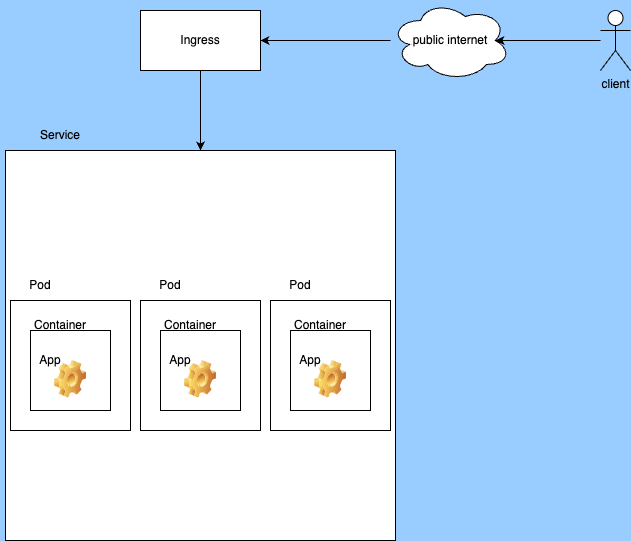

The diagram above was exported from draw.io. Its source (the exported page's mxGraphModel, read from the mxfile embedded in the PNG):
<mxGraphModel dx="946" dy="519" grid="1" gridSize="10" guides="1" tooltips="1" connect="1" arrows="1" fold="1" page="1" pageScale="1" pageWidth="850" pageHeight="1100" background="#99CCFF" math="0" shadow="0">
  <root>
    <mxCell id="0" />
    <mxCell id="1" parent="0" />
    <mxCell id="-1iJty6lBwOCkwERU6yG-6" style="edgeStyle=orthogonalEdgeStyle;rounded=0;orthogonalLoop=1;jettySize=auto;html=1;entryX=1;entryY=0.5;entryDx=0;entryDy=0;" edge="1" parent="1" source="-1iJty6lBwOCkwERU6yG-1" target="-1iJty6lBwOCkwERU6yG-4">
      <mxGeometry relative="1" as="geometry" />
    </mxCell>
    <mxCell id="-1iJty6lBwOCkwERU6yG-1" value="public internet" style="ellipse;shape=cloud;whiteSpace=wrap;html=1;" vertex="1" parent="1">
      <mxGeometry x="580" y="100" width="120" height="80" as="geometry" />
    </mxCell>
    <mxCell id="-1iJty6lBwOCkwERU6yG-3" style="edgeStyle=orthogonalEdgeStyle;rounded=0;orthogonalLoop=1;jettySize=auto;html=1;entryX=0.875;entryY=0.5;entryDx=0;entryDy=0;entryPerimeter=0;" edge="1" parent="1" source="-1iJty6lBwOCkwERU6yG-2" target="-1iJty6lBwOCkwERU6yG-1">
      <mxGeometry relative="1" as="geometry" />
    </mxCell>
    <mxCell id="-1iJty6lBwOCkwERU6yG-2" value="client" style="shape=umlActor;verticalLabelPosition=bottom;verticalAlign=top;html=1;outlineConnect=0;" vertex="1" parent="1">
      <mxGeometry x="790" y="110" width="30" height="60" as="geometry" />
    </mxCell>
    <mxCell id="-1iJty6lBwOCkwERU6yG-13" style="edgeStyle=orthogonalEdgeStyle;rounded=0;orthogonalLoop=1;jettySize=auto;html=1;exitX=0.5;exitY=1;exitDx=0;exitDy=0;entryX=0.5;entryY=0;entryDx=0;entryDy=0;" edge="1" parent="1" source="-1iJty6lBwOCkwERU6yG-4" target="-1iJty6lBwOCkwERU6yG-8">
      <mxGeometry relative="1" as="geometry" />
    </mxCell>
    <mxCell id="-1iJty6lBwOCkwERU6yG-4" value="Ingress" style="rounded=0;whiteSpace=wrap;html=1;" vertex="1" parent="1">
      <mxGeometry x="330" y="110" width="120" height="60" as="geometry" />
    </mxCell>
    <mxCell id="-1iJty6lBwOCkwERU6yG-8" value="" style="whiteSpace=wrap;html=1;aspect=fixed;" vertex="1" parent="1">
      <mxGeometry x="195" y="250" width="390" height="390" as="geometry" />
    </mxCell>
    <mxCell id="-1iJty6lBwOCkwERU6yG-14" value="" style="rounded=0;whiteSpace=wrap;html=1;" vertex="1" parent="1">
      <mxGeometry x="200" y="400" width="120" height="130" as="geometry" />
    </mxCell>
    <mxCell id="-1iJty6lBwOCkwERU6yG-15" value="" style="rounded=0;whiteSpace=wrap;html=1;" vertex="1" parent="1">
      <mxGeometry x="330" y="400" width="120" height="130" as="geometry" />
    </mxCell>
    <mxCell id="-1iJty6lBwOCkwERU6yG-16" value="" style="rounded=0;whiteSpace=wrap;html=1;" vertex="1" parent="1">
      <mxGeometry x="460" y="400" width="120" height="130" as="geometry" />
    </mxCell>
    <mxCell id="-1iJty6lBwOCkwERU6yG-17" value="Service" style="text;html=1;strokeColor=none;fillColor=none;align=center;verticalAlign=middle;whiteSpace=wrap;rounded=0;" vertex="1" parent="1">
      <mxGeometry x="190" y="220" width="120" height="30" as="geometry" />
    </mxCell>
    <mxCell id="-1iJty6lBwOCkwERU6yG-18" value="Pod" style="text;html=1;strokeColor=none;fillColor=none;align=center;verticalAlign=middle;whiteSpace=wrap;rounded=0;" vertex="1" parent="1">
      <mxGeometry x="200" y="370" width="60" height="30" as="geometry" />
    </mxCell>
    <mxCell id="-1iJty6lBwOCkwERU6yG-19" value="Pod" style="text;html=1;strokeColor=none;fillColor=none;align=center;verticalAlign=middle;whiteSpace=wrap;rounded=0;" vertex="1" parent="1">
      <mxGeometry x="330" y="370" width="60" height="30" as="geometry" />
    </mxCell>
    <mxCell id="-1iJty6lBwOCkwERU6yG-20" value="Pod" style="text;html=1;strokeColor=none;fillColor=none;align=center;verticalAlign=middle;whiteSpace=wrap;rounded=0;" vertex="1" parent="1">
      <mxGeometry x="460" y="370" width="60" height="30" as="geometry" />
    </mxCell>
    <mxCell id="-1iJty6lBwOCkwERU6yG-21" value="" style="whiteSpace=wrap;html=1;aspect=fixed;" vertex="1" parent="1">
      <mxGeometry x="220" y="430" width="80" height="80" as="geometry" />
    </mxCell>
    <mxCell id="-1iJty6lBwOCkwERU6yG-22" value="" style="whiteSpace=wrap;html=1;aspect=fixed;" vertex="1" parent="1">
      <mxGeometry x="350" y="430" width="80" height="80" as="geometry" />
    </mxCell>
    <mxCell id="-1iJty6lBwOCkwERU6yG-23" value="" style="whiteSpace=wrap;html=1;aspect=fixed;" vertex="1" parent="1">
      <mxGeometry x="480" y="430" width="80" height="80" as="geometry" />
    </mxCell>
    <mxCell id="-1iJty6lBwOCkwERU6yG-24" value="Container" style="text;html=1;strokeColor=none;fillColor=none;align=center;verticalAlign=middle;whiteSpace=wrap;rounded=0;" vertex="1" parent="1">
      <mxGeometry x="220" y="410" width="60" height="30" as="geometry" />
    </mxCell>
    <mxCell id="-1iJty6lBwOCkwERU6yG-25" value="Container" style="text;html=1;strokeColor=none;fillColor=none;align=center;verticalAlign=middle;whiteSpace=wrap;rounded=0;" vertex="1" parent="1">
      <mxGeometry x="350" y="410" width="60" height="30" as="geometry" />
    </mxCell>
    <mxCell id="-1iJty6lBwOCkwERU6yG-26" value="Container" style="text;html=1;strokeColor=none;fillColor=none;align=center;verticalAlign=middle;whiteSpace=wrap;rounded=0;" vertex="1" parent="1">
      <mxGeometry x="480" y="410" width="60" height="30" as="geometry" />
    </mxCell>
    <mxCell id="-1iJty6lBwOCkwERU6yG-28" value="" style="shape=image;html=1;verticalLabelPosition=bottom;verticalAlign=top;imageAspect=1;aspect=fixed;image=img/clipart/Gear_128x128.png" vertex="1" parent="1">
      <mxGeometry x="244" y="460" width="32" height="37.54" as="geometry" />
    </mxCell>
    <mxCell id="-1iJty6lBwOCkwERU6yG-29" value="" style="shape=image;html=1;verticalLabelPosition=bottom;verticalAlign=top;imageAspect=1;aspect=fixed;image=img/clipart/Gear_128x128.png" vertex="1" parent="1">
      <mxGeometry x="374" y="460" width="32" height="37.54" as="geometry" />
    </mxCell>
    <mxCell id="-1iJty6lBwOCkwERU6yG-30" value="" style="shape=image;html=1;verticalLabelPosition=bottom;verticalAlign=top;imageAspect=1;aspect=fixed;image=img/clipart/Gear_128x128.png" vertex="1" parent="1">
      <mxGeometry x="504" y="460" width="32" height="37.54" as="geometry" />
    </mxCell>
    <mxCell id="-1iJty6lBwOCkwERU6yG-31" value="App" style="text;html=1;strokeColor=none;fillColor=none;align=center;verticalAlign=middle;whiteSpace=wrap;rounded=0;" vertex="1" parent="1">
      <mxGeometry x="220" y="450" width="40" height="20" as="geometry" />
    </mxCell>
    <mxCell id="-1iJty6lBwOCkwERU6yG-32" value="App" style="text;html=1;strokeColor=none;fillColor=none;align=center;verticalAlign=middle;whiteSpace=wrap;rounded=0;" vertex="1" parent="1">
      <mxGeometry x="350" y="450" width="40" height="20" as="geometry" />
    </mxCell>
    <mxCell id="-1iJty6lBwOCkwERU6yG-33" value="App" style="text;html=1;strokeColor=none;fillColor=none;align=center;verticalAlign=middle;whiteSpace=wrap;rounded=0;" vertex="1" parent="1">
      <mxGeometry x="480" y="450" width="40" height="20" as="geometry" />
    </mxCell>
  </root>
</mxGraphModel>